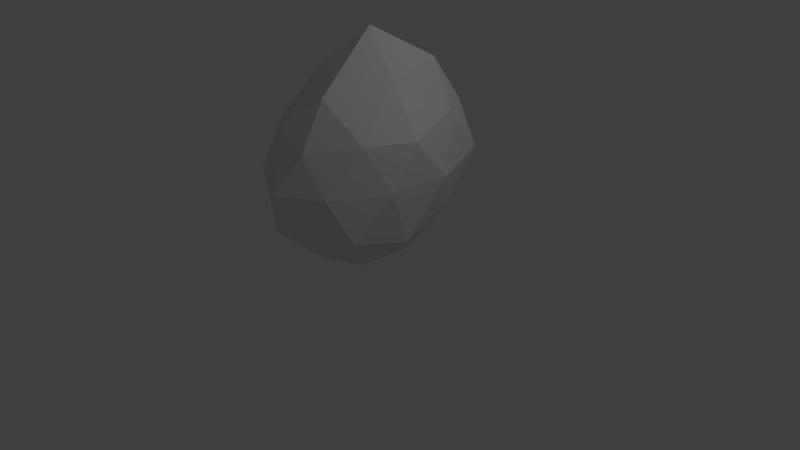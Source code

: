 # Source: rock2.blend  (saved by Blender 2.79.0; exported with 4.5.12 LTS)
import bpy
from mathutils import Matrix  # noqa: F401  (used for matrix-valued properties, if any)

bpy.ops.wm.read_factory_settings(use_empty=True)
scene = bpy.context.scene
scene.name = 'Scene'

# ---- collections
col_collection_1 = bpy.data.collections.new('Collection 1'); scene.collection.children.link(col_collection_1)

# ---- world
world_world = bpy.data.worlds.new('World'); scene.world = world_world
world_world.color = (0.05088, 0.05088, 0.05088)
world_world.use_sun_shadow = False
world_world.sun_shadow_jitter_overblur = 0.0
world_world.cycles.sampling_method = 'MANUAL'

# ---- cameras
cam_camera = bpy.data.cameras.new('Camera')
cam_camera.clip_end = 100.0
cam_camera.lens = 35.0
cam_camera.sensor_width = 32.0
cam_camera.sensor_height = 18.0
cam_camera.ortho_scale = 7.314
cam_camera.dof.focus_distance = 0.0
cam_camera.dof.aperture_fstop = 128.0

# ---- lights
light_lamp = bpy.data.lights.new('Lamp', 'POINT')
light_lamp.transmission_factor = 0.0
light_lamp.cutoff_distance = 30.0
light_lamp.energy = 100.0
light_lamp.shadow_buffer_clip_start = 1.001
light_lamp.shadow_soft_size = 0.1
light_lamp.shadow_maximum_resolution = 0.006
light_lamp.use_absolute_resolution = True

# ---- meshes
me_icosphere = bpy.data.meshes.new('Icosphere')
me_icosphere.from_pydata([(-0.1541, -0.4649, -0.07165), (0.2054, -0.8909, 0.2831), (-0.2775, -1.097, 0.2694), (-0.6164, -0.2935, 0.2717), (-0.3366, 0.175, 0.2422), (0.1625, -0.05091, 0.2897), (-0.01164, -1.077, 0.8444), (-0.5143, -0.8269, 0.9157), (-0.4979, -0.03204, 0.9611), (-0.00253, 0.2116, 0.9069), (0.3597, -0.523, 0.8874), (-0.117, -0.4543, 1.476), (-0.2366, -0.801, -0.002049), (0.05052, -0.6938, 0.01172), (-0.03124, -1.017, 0.2143), (0.2549, -0.5045, 0.1882), (0.03526, -0.2877, -0.01273), (-0.4043, -0.4547, 0.0002819), (-0.5174, -0.7904, 0.2408), (-0.2646, -0.1332, -0.0103), (-0.4879, -0.03869, 0.2296), (-0.08412, 0.1424, 0.1722), (0.3375, -0.687, 0.5963), (0.3194, -0.2304, 0.568), (-0.1247, -1.209, 0.5985), (0.1323, -1.033, 0.5902), (-0.6291, -0.6198, 0.5994), (-0.4603, -1.048, 0.6316), (-0.5735, 0.1607, 0.6154), (-0.6882, 0.0142, 0.5986), (0.1111, 0.2633, 0.5839), (-0.1901, 0.2522, 0.5769), (0.2335, -0.8221, 0.8951), (-0.2313, -1.043, 0.951), (-0.561, -0.4014, 0.9563), (-0.2567, 0.1574, 0.9924), (0.2048, -0.0901, 0.9474), (-0.02714, -0.9063, 1.139), (0.1378, -0.5045, 1.194), (-0.3353, -0.6764, 1.22), (-0.2962, -0.1113, 1.282), (0.03481, -0.06428, 1.243)], [], [(0, 13, 12), (1, 13, 15), (0, 12, 17), (0, 17, 19), (0, 19, 16), (1, 15, 22), (2, 14, 24), (3, 18, 26), (4, 20, 28), (5, 21, 30), (1, 22, 25), (2, 24, 27), (3, 26, 29), (4, 28, 31), (5, 30, 23), (6, 32, 37), (7, 33, 39), (8, 34, 40), (9, 35, 41), (10, 36, 38), (38, 41, 11), (38, 36, 41), (36, 9, 41), (41, 40, 11), (41, 35, 40), (35, 8, 40), (40, 39, 11), (40, 34, 39), (34, 7, 39), (39, 37, 11), (39, 33, 37), (33, 6, 37), (37, 38, 11), (37, 32, 38), (32, 10, 38), (23, 36, 10), (23, 30, 36), (30, 9, 36), (31, 35, 9), (31, 28, 35), (28, 8, 35), (29, 34, 8), (29, 26, 34), (26, 7, 34), (27, 33, 7), (27, 24, 33), (24, 6, 33), (25, 32, 6), (25, 22, 32), (22, 10, 32), (30, 31, 9), (30, 21, 31), (21, 4, 31), (28, 29, 8), (28, 20, 29), (20, 3, 29), (26, 27, 7), (26, 18, 27), (18, 2, 27), (24, 25, 6), (24, 14, 25), (14, 1, 25), (22, 23, 10), (22, 15, 23), (15, 5, 23), (16, 21, 5), (16, 19, 21), (19, 4, 21), (19, 20, 4), (19, 17, 20), (17, 3, 20), (17, 18, 3), (17, 12, 18), (12, 2, 18), (15, 16, 5), (15, 13, 16), (13, 0, 16), (12, 14, 2), (12, 13, 14), (13, 1, 14)])
me_icosphere.use_remesh_preserve_volume = False
me_icosphere.use_remesh_preserve_attributes = False
me_icosphere.use_mirror_vertex_groups = False
me_icosphere.update()

# ---- objects
ob_icosphere = bpy.data.objects.new('Icosphere', me_icosphere)
ob_lamp = bpy.data.objects.new('Lamp', light_lamp)
ob_camera = bpy.data.objects.new('Camera', cam_camera)

# ---- transforms, parenting, visibility, modifiers, constraints
ob_icosphere.location = (0.3043, 0.8699, 0.1468)
ob_icosphere.scale = (1.915, 1.915, 1.915)
ob_icosphere.lineart.crease_threshold = 0.0
ob_lamp.location = (4.076, 1.005, 5.904)
ob_lamp.rotation_euler = (0.6503, 0.05522, 1.866)
ob_lamp.lock_rotations_4d = False
ob_lamp.empty_display_type = 'ARROWS'
ob_lamp.color = (0.0, 0.0, 0.0, 0.0)
ob_lamp.lineart.crease_threshold = 0.0
ob_camera.location = (7.481, -6.508, 5.344)
ob_camera.rotation_euler = (1.109, 0.0, 0.8149)
ob_camera.lock_rotations_4d = False
ob_camera.empty_display_type = 'ARROWS'
ob_camera.color = (0.0, 0.0, 0.0, 0.0)
ob_camera.display_type = 'WIRE'
ob_camera.lineart.crease_threshold = 0.0

# ---- collection membership
col_collection_1.objects.link(ob_icosphere)
col_collection_1.objects.link(ob_lamp)
col_collection_1.objects.link(ob_camera)

# ---- scene / render settings (as saved in the file)
scene.camera = ob_camera
scene.frame_start = 1; scene.frame_end = 250; scene.frame_set(1)
scene.render.engine = 'BLENDER_EEVEE_NEXT'
scene.render.resolution_percentage = 50
scene.render.dither_intensity = 0.0
scene.cycles.use_denoising = False
scene.cycles.samples = 128
scene.cycles.sampling_pattern = 'TABULATED_SOBOL'
scene.cycles.use_adaptive_sampling = False
scene.cycles.use_light_tree = False
scene.cycles.blur_glossy = 0.0
scene.cycles.sample_clamp_indirect = 0.0
scene.view_settings.view_transform = 'Standard'
bpy.context.view_layer.update()
